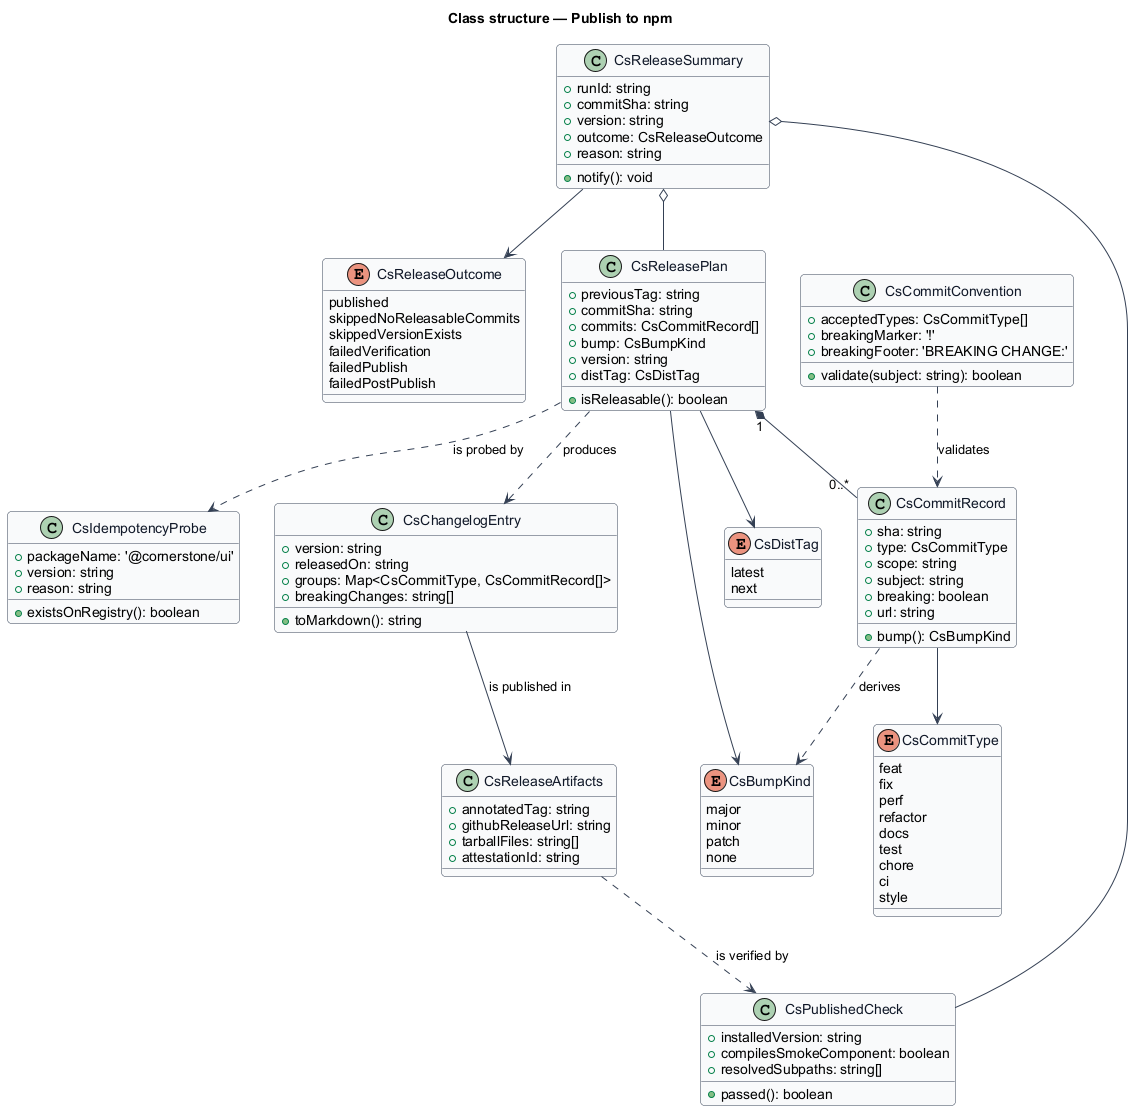

The diagram above was rendered by PlantUML. Its source (embedded in the PNG):
@startuml
' --- shared skin header ---
skinparam backgroundColor #FFFFFF
skinparam shadowing false
skinparam roundcorner 8
skinparam defaultFontName Arial
skinparam ArrowColor #344054
skinparam class {
  BorderColor #344054
  FontColor #101828
  BackgroundColor #F9FAFB
}
' --------------------------
title Class structure — Publish to npm

enum CsCommitType {
  feat
  fix
  perf
  refactor
  docs
  test
  chore
  ci
  style
}

enum CsBumpKind {
  major
  minor
  patch
  none
}

enum CsDistTag {
  latest
  next
}

enum CsReleaseOutcome {
  published
  skippedNoReleasableCommits
  skippedVersionExists
  failedVerification
  failedPublish
  failedPostPublish
}

class CsCommitRecord {
  +sha: string
  +type: CsCommitType
  +scope: string
  +subject: string
  +breaking: boolean
  +url: string
  +bump(): CsBumpKind
}

class CsCommitConvention {
  +acceptedTypes: CsCommitType[]
  +breakingMarker: '!'
  +breakingFooter: 'BREAKING CHANGE:'
  +validate(subject: string): boolean
}

class CsReleasePlan {
  +previousTag: string
  +commitSha: string
  +commits: CsCommitRecord[]
  +bump: CsBumpKind
  +version: string
  +distTag: CsDistTag
  +isReleasable(): boolean
}

class CsIdempotencyProbe {
  +packageName: '@cornerstone/ui'
  +version: string
  +existsOnRegistry(): boolean
  +reason: string
}

class CsChangelogEntry {
  +version: string
  +releasedOn: string
  +groups: Map<CsCommitType, CsCommitRecord[]>
  +breakingChanges: string[]
  +toMarkdown(): string
}

class CsReleaseArtifacts {
  +annotatedTag: string
  +githubReleaseUrl: string
  +tarballFiles: string[]
  +attestationId: string
}

class CsPublishedCheck {
  +installedVersion: string
  +compilesSmokeComponent: boolean
  +resolvedSubpaths: string[]
  +passed(): boolean
}

class CsReleaseSummary {
  +runId: string
  +commitSha: string
  +version: string
  +outcome: CsReleaseOutcome
  +reason: string
  +notify(): void
}

CsCommitRecord --> CsCommitType
CsCommitRecord ..> CsBumpKind : derives
CsCommitConvention ..> CsCommitRecord : validates
CsReleasePlan "1" *-- "0..*" CsCommitRecord
CsReleasePlan --> CsBumpKind
CsReleasePlan --> CsDistTag
CsReleasePlan ..> CsIdempotencyProbe : is probed by
CsReleasePlan ..> CsChangelogEntry : produces
CsChangelogEntry --> CsReleaseArtifacts : is published in
CsReleaseArtifacts ..> CsPublishedCheck : is verified by
CsReleaseSummary --> CsReleaseOutcome
CsReleaseSummary o-- CsReleasePlan
CsReleaseSummary o-- CsPublishedCheck
@enduml